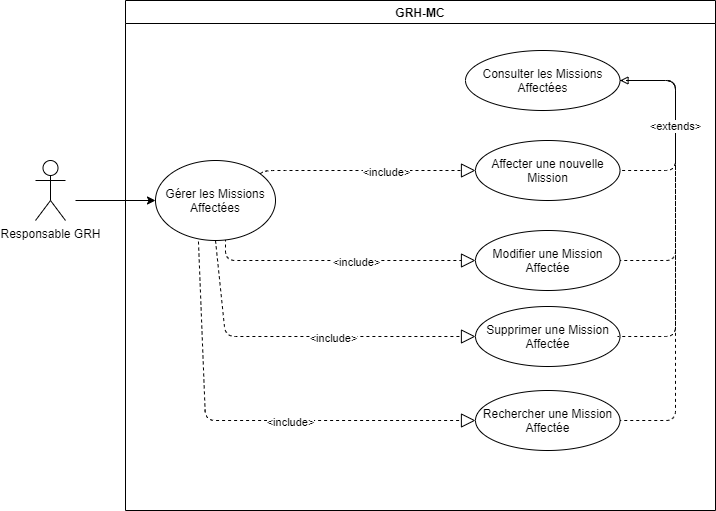

The diagram above was exported from draw.io. Its source (the exported page's mxGraphModel, read from the mxfile embedded in the PNG):
<mxGraphModel dx="1422" dy="762" grid="1" gridSize="10" guides="1" tooltips="1" connect="1" arrows="1" fold="1" page="1" pageScale="1" pageWidth="850" pageHeight="1100" math="0" shadow="0">
  <root>
    <mxCell id="0" />
    <mxCell id="1" parent="0" />
    <mxCell id="TdnuOPNpgsG8OiD3cz97-1" value="" style="endArrow=block;dashed=1;endFill=0;endSize=12;html=1;align=center;entryX=0;entryY=0.5;entryDx=0;entryDy=0;" parent="1" target="TdnuOPNpgsG8OiD3cz97-4" edge="1">
      <mxGeometry width="160" relative="1" as="geometry">
        <mxPoint x="250" y="330" as="sourcePoint" />
        <mxPoint x="490" y="370" as="targetPoint" />
        <Array as="points">
          <mxPoint x="250" y="370" />
          <mxPoint x="320" y="370" />
        </Array>
      </mxGeometry>
    </mxCell>
    <mxCell id="TdnuOPNpgsG8OiD3cz97-2" value="&amp;lt;include&amp;gt;" style="edgeLabel;html=1;align=center;verticalAlign=middle;resizable=0;points=[];" parent="TdnuOPNpgsG8OiD3cz97-1" vertex="1" connectable="0">
      <mxGeometry x="0.175" y="-1" relative="1" as="geometry">
        <mxPoint as="offset" />
      </mxGeometry>
    </mxCell>
    <mxCell id="TdnuOPNpgsG8OiD3cz97-4" value="Modifier une Mission&lt;br&gt;Affectée" style="ellipse;whiteSpace=wrap;html=1;align=center;" parent="1" vertex="1">
      <mxGeometry x="500" y="340" width="144.5" height="60" as="geometry" />
    </mxCell>
    <mxCell id="TdnuOPNpgsG8OiD3cz97-5" value="Supprimer une Mission Affectée" style="ellipse;whiteSpace=wrap;html=1;align=center;" parent="1" vertex="1">
      <mxGeometry x="500" y="416" width="144.5" height="60" as="geometry" />
    </mxCell>
    <mxCell id="TdnuOPNpgsG8OiD3cz97-6" value="GRH-MC" style="swimlane;whiteSpace=wrap;align=center;" parent="1" vertex="1">
      <mxGeometry x="150" y="110" width="590" height="510" as="geometry">
        <mxRectangle x="164.5" y="90" width="80" height="23" as="alternateBounds" />
      </mxGeometry>
    </mxCell>
    <mxCell id="TdnuOPNpgsG8OiD3cz97-7" value="Gérer les Missions&lt;br&gt;Affectées" style="ellipse;whiteSpace=wrap;html=1;align=center;" parent="TdnuOPNpgsG8OiD3cz97-6" vertex="1">
      <mxGeometry x="30" y="160" width="120" height="80" as="geometry" />
    </mxCell>
    <mxCell id="TdnuOPNpgsG8OiD3cz97-8" value="Consulter les Missions&lt;br&gt;Affectées" style="ellipse;whiteSpace=wrap;html=1;align=center;" parent="TdnuOPNpgsG8OiD3cz97-6" vertex="1">
      <mxGeometry x="340" y="50" width="154.5" height="60" as="geometry" />
    </mxCell>
    <mxCell id="TdnuOPNpgsG8OiD3cz97-11" value="" style="endArrow=block;dashed=1;endFill=0;endSize=12;html=1;align=center;entryX=0;entryY=0.5;entryDx=0;entryDy=0;" parent="TdnuOPNpgsG8OiD3cz97-6" source="TdnuOPNpgsG8OiD3cz97-7" target="TdnuOPNpgsG8OiD3cz97-3" edge="1">
      <mxGeometry width="160" relative="1" as="geometry">
        <mxPoint x="100" y="130" as="sourcePoint" />
        <mxPoint x="340" y="170" as="targetPoint" />
        <Array as="points">
          <mxPoint x="140" y="170" />
          <mxPoint x="170" y="170" />
        </Array>
      </mxGeometry>
    </mxCell>
    <mxCell id="TdnuOPNpgsG8OiD3cz97-12" value="&amp;lt;include&amp;gt;" style="edgeLabel;html=1;align=center;verticalAlign=middle;resizable=0;points=[];" parent="TdnuOPNpgsG8OiD3cz97-11" vertex="1" connectable="0">
      <mxGeometry x="0.175" y="-1" relative="1" as="geometry">
        <mxPoint as="offset" />
      </mxGeometry>
    </mxCell>
    <mxCell id="TdnuOPNpgsG8OiD3cz97-13" value="" style="endArrow=none;dashed=1;endFill=0;endSize=12;html=1;exitX=1;exitY=0.5;exitDx=0;exitDy=0;entryX=1;entryY=0.5;entryDx=0;entryDy=0;align=center;" parent="TdnuOPNpgsG8OiD3cz97-6" target="TdnuOPNpgsG8OiD3cz97-4" edge="1">
      <mxGeometry width="160" relative="1" as="geometry">
        <mxPoint x="494.5" y="80" as="sourcePoint" />
        <mxPoint x="494.5" y="170" as="targetPoint" />
        <Array as="points">
          <mxPoint x="550" y="80" />
          <mxPoint x="550" y="260" />
        </Array>
      </mxGeometry>
    </mxCell>
    <mxCell id="TdnuOPNpgsG8OiD3cz97-14" value="" style="endArrow=none;dashed=1;endFill=0;endSize=12;html=1;exitX=1;exitY=0.5;exitDx=0;exitDy=0;align=center;" parent="TdnuOPNpgsG8OiD3cz97-6" edge="1">
      <mxGeometry width="160" relative="1" as="geometry">
        <mxPoint x="494.5" y="80" as="sourcePoint" />
        <mxPoint x="492" y="336" as="targetPoint" />
        <Array as="points">
          <mxPoint x="550" y="80" />
          <mxPoint x="550" y="336" />
        </Array>
      </mxGeometry>
    </mxCell>
    <mxCell id="TdnuOPNpgsG8OiD3cz97-15" value="Rechercher une Mission Affectée" style="ellipse;whiteSpace=wrap;html=1;align=center;" parent="TdnuOPNpgsG8OiD3cz97-6" vertex="1">
      <mxGeometry x="350" y="390" width="144.5" height="60" as="geometry" />
    </mxCell>
    <mxCell id="TdnuOPNpgsG8OiD3cz97-16" value="" style="endArrow=block;dashed=1;endFill=0;endSize=12;html=1;exitX=0.358;exitY=1.013;exitDx=0;exitDy=0;entryX=0;entryY=0.5;entryDx=0;entryDy=0;exitPerimeter=0;align=center;" parent="TdnuOPNpgsG8OiD3cz97-6" source="TdnuOPNpgsG8OiD3cz97-7" target="TdnuOPNpgsG8OiD3cz97-15" edge="1">
      <mxGeometry width="160" relative="1" as="geometry">
        <mxPoint x="90" y="240" as="sourcePoint" />
        <mxPoint x="340" y="350" as="targetPoint" />
        <Array as="points">
          <mxPoint x="80" y="420" />
        </Array>
      </mxGeometry>
    </mxCell>
    <mxCell id="TdnuOPNpgsG8OiD3cz97-17" value="&amp;lt;include&amp;gt;" style="edgeLabel;html=1;align=center;verticalAlign=middle;resizable=0;points=[];" parent="TdnuOPNpgsG8OiD3cz97-16" vertex="1" connectable="0">
      <mxGeometry x="0.175" y="-1" relative="1" as="geometry">
        <mxPoint as="offset" />
      </mxGeometry>
    </mxCell>
    <mxCell id="TdnuOPNpgsG8OiD3cz97-18" value="" style="endArrow=none;dashed=1;endFill=0;endSize=12;html=1;exitX=1;exitY=0.5;exitDx=0;exitDy=0;entryX=1;entryY=0.5;entryDx=0;entryDy=0;align=center;" parent="TdnuOPNpgsG8OiD3cz97-6" target="TdnuOPNpgsG8OiD3cz97-15" edge="1">
      <mxGeometry width="160" relative="1" as="geometry">
        <mxPoint x="504.5" y="80" as="sourcePoint" />
        <mxPoint x="502.01" y="357.98" as="targetPoint" />
        <Array as="points">
          <mxPoint x="550" y="80" />
          <mxPoint x="550" y="420" />
        </Array>
      </mxGeometry>
    </mxCell>
    <mxCell id="TdnuOPNpgsG8OiD3cz97-3" value="Affecter une nouvelle Mission" style="ellipse;whiteSpace=wrap;html=1;align=center;" parent="TdnuOPNpgsG8OiD3cz97-6" vertex="1">
      <mxGeometry x="350" y="140" width="144.5" height="60" as="geometry" />
    </mxCell>
    <mxCell id="TdnuOPNpgsG8OiD3cz97-21" value="&amp;lt;extends&amp;gt;" style="endArrow=none;dashed=1;endFill=0;endSize=12;html=1;exitX=1;exitY=0.5;exitDx=0;exitDy=0;entryX=1;entryY=0.5;entryDx=0;entryDy=0;align=center;startArrow=block;startFill=0;" parent="TdnuOPNpgsG8OiD3cz97-6" source="TdnuOPNpgsG8OiD3cz97-8" target="TdnuOPNpgsG8OiD3cz97-3" edge="1">
      <mxGeometry width="160" relative="1" as="geometry">
        <mxPoint x="300" y="230" as="sourcePoint" />
        <mxPoint x="550" y="150" as="targetPoint" />
        <Array as="points">
          <mxPoint x="550" y="80" />
          <mxPoint x="550" y="170" />
        </Array>
      </mxGeometry>
    </mxCell>
    <mxCell id="TdnuOPNpgsG8OiD3cz97-19" value="Responsable GRH" style="shape=umlActor;verticalLabelPosition=bottom;verticalAlign=top;html=1;outlineConnect=0;align=center;" parent="1" vertex="1">
      <mxGeometry x="60" y="270" width="30" height="60" as="geometry" />
    </mxCell>
    <mxCell id="TdnuOPNpgsG8OiD3cz97-20" value="" style="endArrow=classic;html=1;entryX=0;entryY=0.5;entryDx=0;entryDy=0;align=center;" parent="1" target="TdnuOPNpgsG8OiD3cz97-7" edge="1">
      <mxGeometry width="50" height="50" relative="1" as="geometry">
        <mxPoint x="100" y="310" as="sourcePoint" />
        <mxPoint x="140" y="350" as="targetPoint" />
      </mxGeometry>
    </mxCell>
    <mxCell id="TdnuOPNpgsG8OiD3cz97-22" value="" style="endArrow=block;dashed=1;endFill=0;endSize=12;html=1;exitX=0.5;exitY=1;exitDx=0;exitDy=0;entryX=0;entryY=0.5;entryDx=0;entryDy=0;align=center;" parent="1" source="TdnuOPNpgsG8OiD3cz97-7" target="TdnuOPNpgsG8OiD3cz97-5" edge="1">
      <mxGeometry width="160" relative="1" as="geometry">
        <mxPoint x="250" y="420" as="sourcePoint" />
        <mxPoint x="490" y="460" as="targetPoint" />
        <Array as="points">
          <mxPoint x="250" y="446" />
        </Array>
      </mxGeometry>
    </mxCell>
    <mxCell id="TdnuOPNpgsG8OiD3cz97-23" value="&amp;lt;include&amp;gt;" style="edgeLabel;html=1;align=center;verticalAlign=middle;resizable=0;points=[];" parent="TdnuOPNpgsG8OiD3cz97-22" vertex="1" connectable="0">
      <mxGeometry x="0.175" y="-1" relative="1" as="geometry">
        <mxPoint as="offset" />
      </mxGeometry>
    </mxCell>
  </root>
</mxGraphModel>